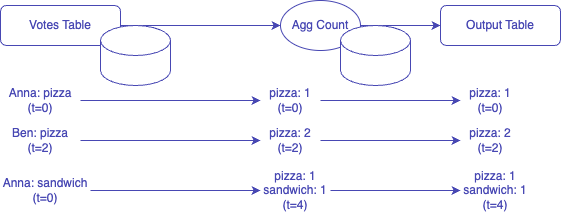

The diagram above was exported from draw.io. Its source (the exported page's mxGraphModel, read from the mxfile embedded in the PNG):
<mxGraphModel dx="524" dy="997" grid="1" gridSize="10" guides="1" tooltips="1" connect="1" arrows="1" fold="1" page="1" pageScale="1" pageWidth="1169" pageHeight="827" math="0" shadow="0">
  <root>
    <mxCell id="0" />
    <mxCell id="1" parent="0" />
    <mxCell id="9iJV0XE2zEEoffiEE522-6" style="edgeStyle=orthogonalEdgeStyle;rounded=0;orthogonalLoop=1;jettySize=auto;html=1;entryX=0;entryY=0.5;entryDx=0;entryDy=0;strokeColor=#4747B3;" parent="1" source="9iJV0XE2zEEoffiEE522-1" target="9iJV0XE2zEEoffiEE522-2" edge="1">
      <mxGeometry relative="1" as="geometry" />
    </mxCell>
    <mxCell id="9iJV0XE2zEEoffiEE522-1" value="&lt;div&gt;&lt;font color=&quot;#4747b3&quot;&gt;Votes Table&lt;/font&gt;&lt;/div&gt;" style="rounded=1;whiteSpace=wrap;html=1;strokeColor=#4747B3;fontColor=#006600;" parent="1" vertex="1">
      <mxGeometry x="80" y="160" width="120" height="40" as="geometry" />
    </mxCell>
    <mxCell id="9iJV0XE2zEEoffiEE522-7" style="edgeStyle=orthogonalEdgeStyle;rounded=0;orthogonalLoop=1;jettySize=auto;html=1;entryX=0;entryY=0.5;entryDx=0;entryDy=0;strokeColor=#4747B3;" parent="1" source="9iJV0XE2zEEoffiEE522-2" target="9iJV0XE2zEEoffiEE522-3" edge="1">
      <mxGeometry relative="1" as="geometry" />
    </mxCell>
    <mxCell id="9iJV0XE2zEEoffiEE522-2" value="&lt;font color=&quot;#4747b3&quot;&gt;Agg Count&lt;/font&gt;" style="ellipse;whiteSpace=wrap;html=1;strokeColor=#4747B3;" parent="1" vertex="1">
      <mxGeometry x="360" y="155" width="80" height="50" as="geometry" />
    </mxCell>
    <mxCell id="9iJV0XE2zEEoffiEE522-3" value="&lt;font color=&quot;#4747b3&quot;&gt;Output Table&lt;/font&gt;" style="rounded=1;whiteSpace=wrap;html=1;strokeColor=#4747B3;" parent="1" vertex="1">
      <mxGeometry x="520" y="160" width="120" height="40" as="geometry" />
    </mxCell>
    <mxCell id="9iJV0XE2zEEoffiEE522-12" style="edgeStyle=orthogonalEdgeStyle;rounded=0;orthogonalLoop=1;jettySize=auto;html=1;entryX=0;entryY=0.5;entryDx=0;entryDy=0;fontColor=#4747B3;strokeColor=#4747B3;" parent="1" source="9iJV0XE2zEEoffiEE522-10" target="9iJV0XE2zEEoffiEE522-11" edge="1">
      <mxGeometry relative="1" as="geometry" />
    </mxCell>
    <mxCell id="9iJV0XE2zEEoffiEE522-10" value="Anna: pizza&lt;div&gt;(t=0)&lt;/div&gt;" style="text;html=1;align=center;verticalAlign=middle;whiteSpace=wrap;rounded=0;fontColor=#4747B3;" parent="1" vertex="1">
      <mxGeometry x="80" y="240" width="80" height="30" as="geometry" />
    </mxCell>
    <mxCell id="PhoatosG5f0lcvTE_eAN-5" style="edgeStyle=orthogonalEdgeStyle;rounded=0;orthogonalLoop=1;jettySize=auto;html=1;entryX=0;entryY=0.5;entryDx=0;entryDy=0;strokeColor=#4747B3;" parent="1" source="9iJV0XE2zEEoffiEE522-11" target="PhoatosG5f0lcvTE_eAN-4" edge="1">
      <mxGeometry relative="1" as="geometry" />
    </mxCell>
    <mxCell id="9iJV0XE2zEEoffiEE522-11" value="pizza: 1&lt;div&gt;(t=0)&lt;/div&gt;" style="text;html=1;align=center;verticalAlign=middle;whiteSpace=wrap;rounded=0;fontColor=#4747B3;" parent="1" vertex="1">
      <mxGeometry x="340" y="240" width="60" height="30" as="geometry" />
    </mxCell>
    <mxCell id="PhoatosG5f0lcvTE_eAN-1" value="" style="shape=cylinder3;whiteSpace=wrap;html=1;boundedLbl=1;backgroundOutline=1;size=15;strokeColor=#4747B3;" parent="1" vertex="1">
      <mxGeometry x="180" y="180" width="70" height="60" as="geometry" />
    </mxCell>
    <mxCell id="PhoatosG5f0lcvTE_eAN-4" value="pizza: 1&lt;div&gt;(t=0)&lt;/div&gt;" style="text;html=1;align=center;verticalAlign=middle;whiteSpace=wrap;rounded=0;fontColor=#4747B3;" parent="1" vertex="1">
      <mxGeometry x="540" y="240" width="60" height="30" as="geometry" />
    </mxCell>
    <mxCell id="PhoatosG5f0lcvTE_eAN-6" style="edgeStyle=orthogonalEdgeStyle;rounded=0;orthogonalLoop=1;jettySize=auto;html=1;entryX=0;entryY=0.5;entryDx=0;entryDy=0;fontColor=#4747B3;strokeColor=#4747B3;" parent="1" source="PhoatosG5f0lcvTE_eAN-7" target="PhoatosG5f0lcvTE_eAN-9" edge="1">
      <mxGeometry relative="1" as="geometry" />
    </mxCell>
    <mxCell id="PhoatosG5f0lcvTE_eAN-7" value="Ben: pizza&lt;div&gt;(t=2)&lt;/div&gt;" style="text;html=1;align=center;verticalAlign=middle;whiteSpace=wrap;rounded=0;fontColor=#4747B3;" parent="1" vertex="1">
      <mxGeometry x="80" y="280" width="80" height="30" as="geometry" />
    </mxCell>
    <mxCell id="PhoatosG5f0lcvTE_eAN-8" style="edgeStyle=orthogonalEdgeStyle;rounded=0;orthogonalLoop=1;jettySize=auto;html=1;entryX=0;entryY=0.5;entryDx=0;entryDy=0;strokeColor=#4747B3;" parent="1" source="PhoatosG5f0lcvTE_eAN-9" target="PhoatosG5f0lcvTE_eAN-10" edge="1">
      <mxGeometry relative="1" as="geometry" />
    </mxCell>
    <mxCell id="PhoatosG5f0lcvTE_eAN-9" value="pizza: 2&lt;div&gt;(t=2)&lt;/div&gt;" style="text;html=1;align=center;verticalAlign=middle;whiteSpace=wrap;rounded=0;fontColor=#4747B3;" parent="1" vertex="1">
      <mxGeometry x="340" y="280" width="60" height="30" as="geometry" />
    </mxCell>
    <mxCell id="PhoatosG5f0lcvTE_eAN-10" value="pizza: 2&lt;div&gt;(t=2)&lt;/div&gt;" style="text;html=1;align=center;verticalAlign=middle;whiteSpace=wrap;rounded=0;fontColor=#4747B3;" parent="1" vertex="1">
      <mxGeometry x="540" y="280" width="60" height="30" as="geometry" />
    </mxCell>
    <mxCell id="PhoatosG5f0lcvTE_eAN-11" style="edgeStyle=orthogonalEdgeStyle;rounded=0;orthogonalLoop=1;jettySize=auto;html=1;entryX=0;entryY=0.5;entryDx=0;entryDy=0;fontColor=#4747B3;strokeColor=#4747B3;" parent="1" source="PhoatosG5f0lcvTE_eAN-12" target="PhoatosG5f0lcvTE_eAN-14" edge="1">
      <mxGeometry relative="1" as="geometry" />
    </mxCell>
    <mxCell id="PhoatosG5f0lcvTE_eAN-12" value="Anna: sandwich&lt;div&gt;(t=0)&lt;/div&gt;" style="text;html=1;align=center;verticalAlign=middle;whiteSpace=wrap;rounded=0;fontColor=#4747B3;" parent="1" vertex="1">
      <mxGeometry x="80" y="330" width="90" height="30" as="geometry" />
    </mxCell>
    <mxCell id="PhoatosG5f0lcvTE_eAN-13" style="edgeStyle=orthogonalEdgeStyle;rounded=0;orthogonalLoop=1;jettySize=auto;html=1;entryX=0;entryY=0.5;entryDx=0;entryDy=0;strokeColor=#4747B3;" parent="1" source="PhoatosG5f0lcvTE_eAN-14" target="PhoatosG5f0lcvTE_eAN-15" edge="1">
      <mxGeometry relative="1" as="geometry" />
    </mxCell>
    <mxCell id="PhoatosG5f0lcvTE_eAN-14" value="pizza: 1&lt;div&gt;sandwich: 1&lt;br&gt;&lt;div&gt;(t=4)&lt;/div&gt;&lt;/div&gt;" style="text;html=1;align=center;verticalAlign=middle;whiteSpace=wrap;rounded=0;fontColor=#4747B3;" parent="1" vertex="1">
      <mxGeometry x="340" y="330" width="70" height="30" as="geometry" />
    </mxCell>
    <mxCell id="PhoatosG5f0lcvTE_eAN-15" value="pizza: 1&lt;div&gt;sandwich: 1&lt;br&gt;&lt;div&gt;(t=4)&lt;/div&gt;&lt;/div&gt;" style="text;html=1;align=center;verticalAlign=middle;whiteSpace=wrap;rounded=0;fontColor=#4747B3;" parent="1" vertex="1">
      <mxGeometry x="540" y="330" width="70" height="30" as="geometry" />
    </mxCell>
    <mxCell id="PhoatosG5f0lcvTE_eAN-16" value="" style="shape=cylinder3;whiteSpace=wrap;html=1;boundedLbl=1;backgroundOutline=1;size=15;strokeColor=#4747B3;" parent="1" vertex="1">
      <mxGeometry x="420" y="180" width="70" height="60" as="geometry" />
    </mxCell>
  </root>
</mxGraphModel>